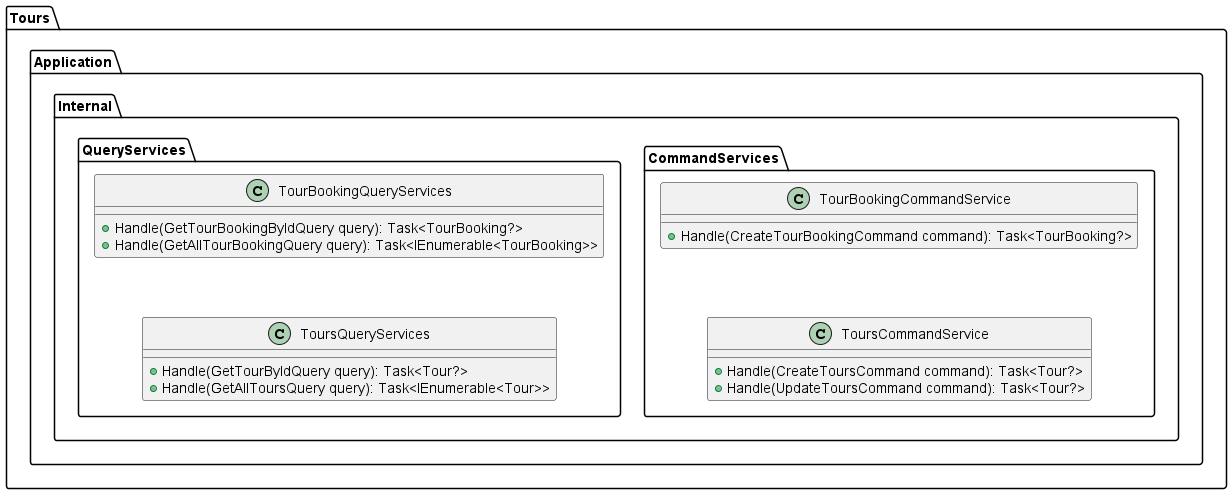

The diagram above was rendered by PlantUML. Its source (embedded in the PNG):
@startuml "SafeCycleCD - Backend"

package "Tours" {
    package "Application" {
        package "Internal" {
            package "CommandServices" {
                class TourBookingCommandService {
                    +  Handle(CreateTourBookingCommand command): Task<TourBooking?>
                }
                class ToursCommandService {
                    + Handle(CreateToursCommand command): Task<Tour?>
                    + Handle(UpdateToursCommand command): Task<Tour?>
                }
                TourBookingCommandService -[hidden]down-> ToursCommandService
            }
            package "QueryServices" {
                class TourBookingQueryServices {
                    + Handle(GetTourBookingByIdQuery query): Task<TourBooking?>
                    + Handle(GetAllTourBookingQuery query): Task<IEnumerable<TourBooking>>
                }
                class ToursQueryServices {
                    + Handle(GetTourByIdQuery query): Task<Tour?>
                    + Handle(GetAllToursQuery query): Task<IEnumerable<Tour>>
                }
                TourBookingQueryServices -[hidden]down-> ToursQueryServices
            }
        }
    }

   
}

@enduml